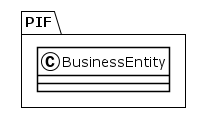

The diagram above was rendered by PlantUML. Its source (embedded in the PNG):
@startuml
!theme plain
package PIF {
class BusinessEntity {
}
}
@enduml